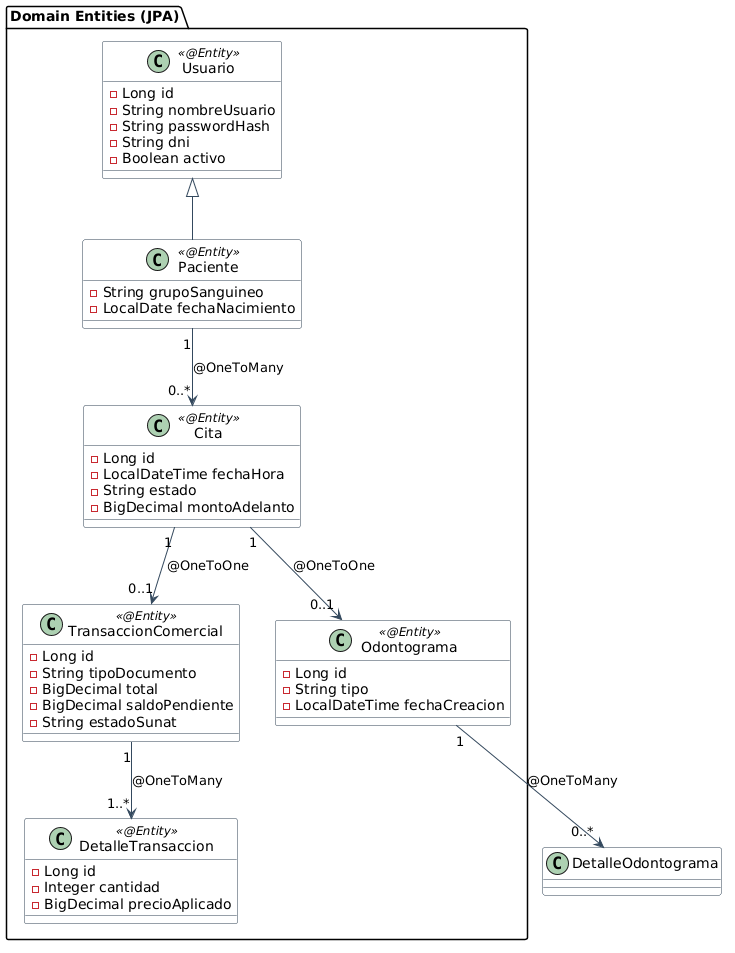

The diagram above was rendered by PlantUML. Its source (embedded in the PNG):
@startuml
skinparam class {
  BackgroundColor #FFFFFF
  BorderColor #2C3E50
  ArrowColor #34495E
}

package "Domain Entities (JPA)" {

  class Usuario <<@Entity>> {
    - Long id
    - String nombreUsuario
    - String passwordHash
    - String dni
    - Boolean activo
  }

  class Paciente <<@Entity>> {
    - String grupoSanguineo
    - LocalDate fechaNacimiento
  }

  class Cita <<@Entity>> {
    - Long id
    - LocalDateTime fechaHora
    - String estado
    - BigDecimal montoAdelanto
  }

  class Odontograma <<@Entity>> {
    - Long id
    - String tipo
    - LocalDateTime fechaCreacion
  }

  class TransaccionComercial <<@Entity>> {
    - Long id
    - String tipoDocumento
    - BigDecimal total
    - BigDecimal saldoPendiente
    - String estadoSunat
  }

  class DetalleTransaccion <<@Entity>> {
    - Long id
    - Integer cantidad
    - BigDecimal precioAplicado
  }
}

' Herencia JPA (Estrategia JOINED o SINGLE_TABLE)
Usuario <|-- Paciente

' Relaciones de Objetos (No FKs relacionales directas)
Paciente "1" --> "0..*" Cita : @OneToMany
Cita "1" --> "0..1" Odontograma : @OneToOne
Cita "1" --> "0..1" TransaccionComercial : @OneToOne
Odontograma "1" --> "0..*" DetalleOdontograma : @OneToMany
TransaccionComercial "1" --> "1..*" DetalleTransaccion : @OneToMany
@enduml